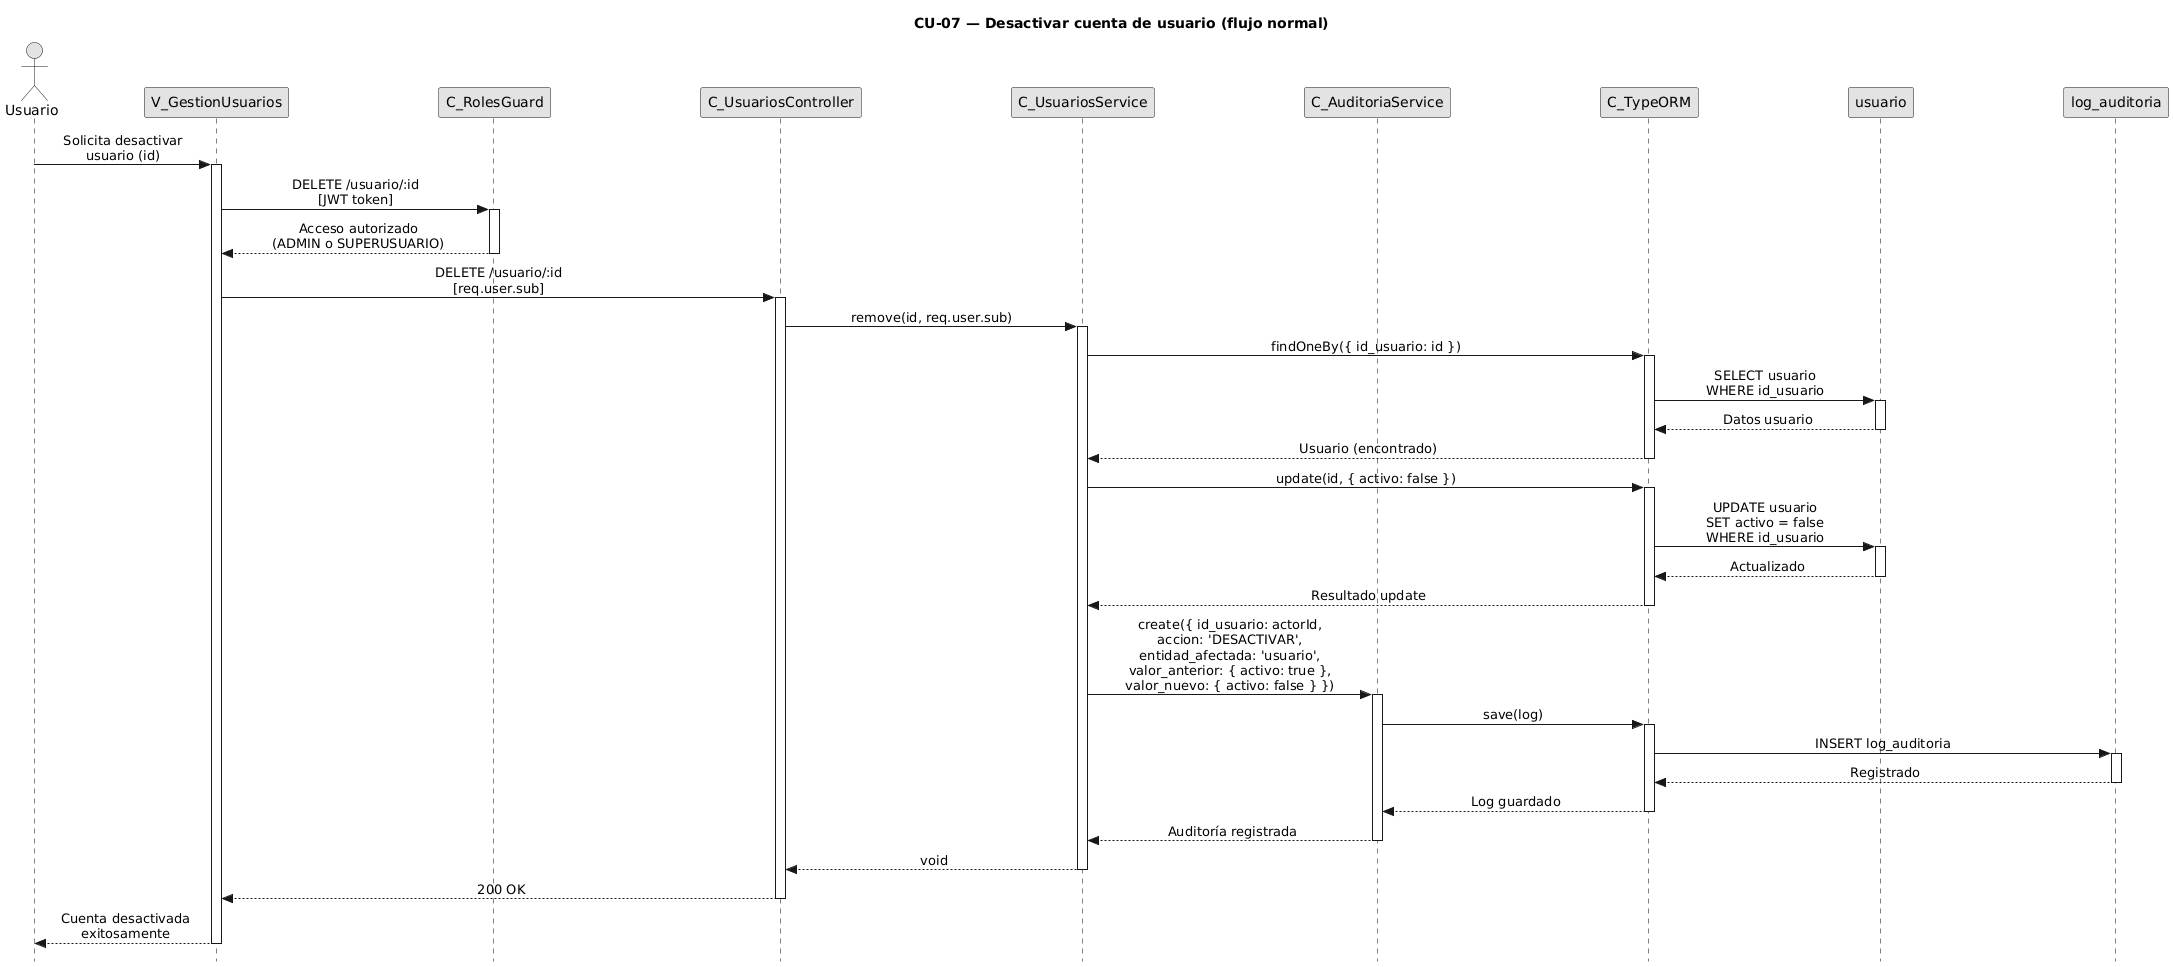

The diagram above was rendered by PlantUML. Its source (embedded in the PNG):
@startuml CU07-normal
title CU-07 — Desactivar cuenta de usuario (flujo normal)

skinparam style strictuml
skinparam monochrome true
skinparam shadowing false
skinparam sequenceMessageAlign center
skinparam ParticipantPadding 70
skinparam ActorPadding 30
skinparam sequence {
  MessageAlign center
  LifeLineBorderColor black
}
hide footbox

actor "Usuario" as user
participant "V_GestionUsuarios" as view
participant "C_RolesGuard" as guard
participant "C_UsuariosController" as ctrl
participant "C_UsuariosService" as svc
participant "C_AuditoriaService" as aud
participant "C_TypeORM" as orm
participant "usuario" as uent
participant "log_auditoria" as aent

user -> view : Solicita desactivar\nusuario (id)
activate view

view -> guard : DELETE /usuario/:id\n[JWT token]
activate guard

guard --> view : Acceso autorizado\n(ADMIN o SUPERUSUARIO)
deactivate guard

view -> ctrl : DELETE /usuario/:id\n[req.user.sub]
activate ctrl

ctrl -> svc : remove(id, req.user.sub)
activate svc

svc -> orm : findOneBy({ id_usuario: id })
activate orm

orm -> uent : SELECT usuario\nWHERE id_usuario
activate uent
uent --> orm : Datos usuario
deactivate uent

orm --> svc : Usuario (encontrado)
deactivate orm

svc -> orm : update(id, { activo: false })
activate orm

orm -> uent : UPDATE usuario\nSET activo = false\nWHERE id_usuario
activate uent
uent --> orm : Actualizado
deactivate uent

orm --> svc : Resultado update
deactivate orm

svc -> aud : create({ id_usuario: actorId,\naccion: 'DESACTIVAR',\nentidad_afectada: 'usuario',\nvalor_anterior: { activo: true },\nvalor_nuevo: { activo: false } })
activate aud

aud -> orm : save(log)
activate orm

orm -> aent : INSERT log_auditoria
activate aent
aent --> orm : Registrado
deactivate aent

orm --> aud : Log guardado
deactivate orm

aud --> svc : Auditoría registrada
deactivate aud

svc --> ctrl : void
deactivate svc

ctrl --> view : 200 OK
deactivate ctrl

view --> user : Cuenta desactivada\nexitosamente
deactivate view

@enduml